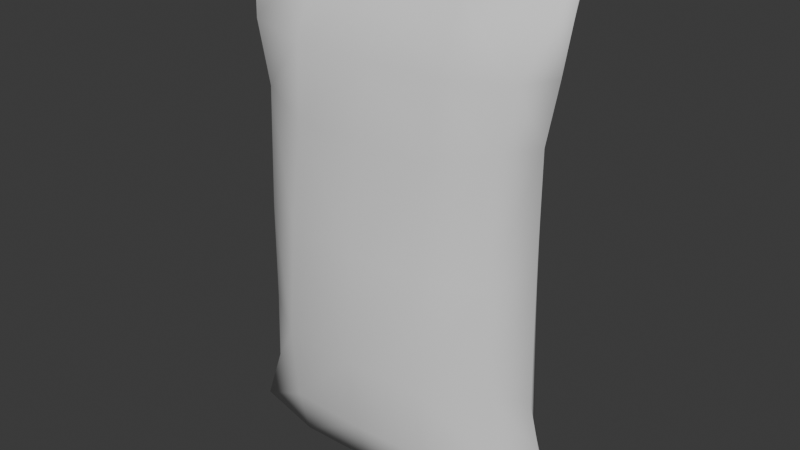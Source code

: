 # Source: ChipBag.blend  (saved by Blender 5.0.119; exported with 4.5.12 LTS)
import bpy
from mathutils import Matrix  # noqa: F401  (used for matrix-valued properties, if any)

bpy.ops.wm.read_factory_settings(use_empty=True)
scene = bpy.context.scene
scene.name = 'Scene'

# ---- collections
col_collection = bpy.data.collections.new('Collection'); scene.collection.children.link(col_collection)
col_reference = bpy.data.collections.new('Reference'); scene.collection.children.link(col_reference)

# ---- world
world_world = bpy.data.worlds.new('World'); scene.world = world_world
world_world.use_nodes = True; world_world.node_tree.nodes.clear()
_N = world_world.node_tree.nodes; _L = world_world.node_tree.links
n0 = _N.new('ShaderNodeOutputWorld'); n0.name = 'World Output'; n0.location = (200, 100)
n1 = _N.new('ShaderNodeBackground'); n1.name = 'Background'; n1.location = (-200, 100)
n1.inputs[0].default_value = (0.05088, 0.05088, 0.05088, 1.0)
_L.new(n1.outputs[0], n0.inputs[0])
n0.is_active_output = True
world_world.color = (0.05088, 0.05088, 0.05088)
world_world.sun_shadow_jitter_overblur = 0.0

# ---- meshes
me_cube_001 = bpy.data.meshes.new('Cube.001')
me_cube_001.from_pydata([(1.602, -0.2713, -2.386), (1.588, -0.1327, 2.442), (1.602, 0.2713, -2.386), (1.588, 0.1777, 2.436), (-1.09e-17, 0.4467, -2.324), (-2.855e-18, 0.2668, 2.395), (-6.939e-18, -0.5137, -2.306), (-1.427e-18, -0.2218, 2.401), (1.286, 0.3606, -1.034), (1.232, 0.358, 1.187), (1.286, -0.3606, -1.034), (1.232, -0.358, 1.187), (-3.965e-18, -0.7552, -1.072), (-1.19e-17, -0.5504, 1.029), (-1.983e-18, 0.5371, 1.074), (-2.974e-18, 0.7017, -1.067), (0.7707, 0.2515, 2.382), (1.703, 4.119e-08, -2.441), (1.686, -2.753e-08, 2.502), (0.7942, -0.4982, -2.333), (0.7942, 0.4312, -2.351), (0.7707, -0.2065, 2.388), (0.0, 0.0, 2.53), (0.0, 0.0, -2.397), (1.251, -0.3861, -0.004153), (0.7263, -0.5281, 1.03), (9.913e-19, -0.6863, 0.01882), (0.7394, -0.7327, -1.06), (1.251, 0.3593, 0.0271), (1.462, -1.614e-08, 1.191), (1.492, 2.482e-08, -1.272), (-4.956e-18, 0.7176, -0.007966), (0.7263, 0.5147, 1.074), (0.7394, 0.6791, -1.056), (-1.983e-17, 0.6491, -1.865), (1.327, 0.346, -1.75), (1.381, 0.3419, 1.783), (1.381, -0.3419, 1.783), (1.327, -0.346, -1.75), (-5.948e-18, 0.4286, 1.778), (-1.487e-17, -0.4956, 1.738), (-1.487e-17, -0.658, -1.843), (0.8162, -9.313e-10, -2.421), (0.7915, -1.15e-08, 2.512), (0.7196, -0.6639, 0.02615), (1.466, 4.508e-09, 0.03347), (0.7196, 0.6951, -0.0006397), (0.7736, 0.6274, -1.854), (1.572, 5.34e-10, 1.788), (1.621, 1.444e-08, -1.785), (0.7529, 0.4071, 1.773), (0.7529, -0.4741, 1.733), (0.7736, -0.6363, -1.832)], [], [(4, 20, 42, 23), (20, 2, 17, 42), (42, 17, 0, 19), (23, 42, 19, 6), (3, 16, 43, 18), (16, 5, 22, 43), (43, 22, 7, 21), (18, 43, 21, 1), (11, 25, 44, 24), (25, 13, 26, 44), (44, 26, 12, 27), (24, 44, 27, 10), (9, 29, 45, 28), (29, 11, 24, 45), (45, 24, 10, 30), (28, 45, 30, 8), (14, 32, 46, 31), (32, 9, 28, 46), (46, 28, 8, 33), (31, 46, 33, 15), (4, 34, 47, 20), (34, 15, 33, 47), (47, 33, 8, 35), (20, 47, 35, 2), (9, 36, 48, 29), (36, 3, 18, 48), (48, 18, 1, 37), (29, 48, 37, 11), (2, 35, 49, 17), (35, 8, 30, 49), (49, 30, 10, 38), (17, 49, 38, 0), (14, 39, 50, 32), (39, 5, 16, 50), (50, 16, 3, 36), (32, 50, 36, 9), (11, 37, 51, 25), (37, 1, 21, 51), (51, 21, 7, 40), (25, 51, 40, 13), (0, 38, 52, 19), (38, 10, 27, 52), (52, 27, 12, 41), (19, 52, 41, 6)])
me_cube_001.polygons.foreach_set('use_smooth', [True] * 44)
_uv = me_cube_001.uv_layers.new(name='UVMap')
_uv.uv.foreach_set('vector', [0.25, 0.5, 0.3125, 0.5, 0.3115, 0.625, 0.25, 0.625, 0.3125, 0.5, 0.375, 0.5, 0.3649, 0.625, 0.3115, 0.625, 0.3115, 0.625, 0.3649, 0.625, 0.375, 0.75, 0.3125, 0.75, 0.25, 0.625, 0.3115, 0.625, 0.3125, 0.75, 0.25, 0.75, 0.625, 0.5, 0.6875, 0.5, 0.6885, 0.625, 0.6351, 0.625, 0.6875, 0.5, 0.75, 0.5, 0.75, 0.625, 0.6885, 0.625, 0.6885, 0.625, 0.75, 0.625, 0.75, 0.75, 0.6875, 0.75, 0.6351, 0.625, 0.6885, 0.625, 0.6875, 0.75, 0.625, 0.75, 0.5572, 0.7292, 0.5584, 0.8099, 0.5, 0.8099, 0.5, 0.7292, 0.5584, 0.8099, 0.5726, 0.875, 0.5, 0.875, 0.5, 0.8099, 0.5, 0.8099, 0.5, 0.875, 0.4274, 0.875, 0.4416, 0.8099, 0.5, 0.7292, 0.5, 0.8099, 0.4416, 0.8099, 0.4428, 0.7292, 0.5572, 0.5208, 0.5572, 0.625, 0.5, 0.625, 0.5, 0.5208, 0.5572, 0.625, 0.5572, 0.7292, 0.5, 0.7292, 0.5, 0.625, 0.5, 0.625, 0.5, 0.7292, 0.4428, 0.7292, 0.4428, 0.625, 0.5, 0.5208, 0.5, 0.625, 0.4428, 0.625, 0.4428, 0.5208, 0.5726, 0.375, 0.5584, 0.4401, 0.5, 0.4401, 0.5, 0.375, 0.5584, 0.4401, 0.5572, 0.5208, 0.5, 0.5208, 0.5, 0.4401, 0.5, 0.4401, 0.5, 0.5208, 0.4428, 0.5208, 0.4416, 0.4401, 0.5, 0.375, 0.5, 0.4401, 0.4416, 0.4401, 0.4274, 0.375, 0.375, 0.375, 0.4012, 0.375, 0.4028, 0.4397, 0.375, 0.4375, 0.4012, 0.375, 0.4274, 0.375, 0.4416, 0.4401, 0.4028, 0.4397, 0.4028, 0.4397, 0.4416, 0.4401, 0.4428, 0.5208, 0.4029, 0.5191, 0.375, 0.4375, 0.4028, 0.4397, 0.4029, 0.5191, 0.375, 0.5, 0.5572, 0.5208, 0.5971, 0.5191, 0.5979, 0.625, 0.5572, 0.625, 0.5971, 0.5191, 0.625, 0.5, 0.6351, 0.625, 0.5979, 0.625, 0.5979, 0.625, 0.6351, 0.625, 0.625, 0.75, 0.5971, 0.7309, 0.5572, 0.625, 0.5979, 0.625, 0.5971, 0.7309, 0.5572, 0.7292, 0.375, 0.5, 0.4029, 0.5191, 0.4021, 0.625, 0.3649, 0.625, 0.4029, 0.5191, 0.4428, 0.5208, 0.4428, 0.625, 0.4021, 0.625, 0.4021, 0.625, 0.4428, 0.625, 0.4428, 0.7292, 0.4029, 0.7309, 0.3649, 0.625, 0.4021, 0.625, 0.4029, 0.7309, 0.375, 0.75, 0.5726, 0.375, 0.5988, 0.375, 0.5972, 0.4397, 0.5584, 0.4401, 0.5988, 0.375, 0.625, 0.375, 0.625, 0.4375, 0.5972, 0.4397, 0.5972, 0.4397, 0.625, 0.4375, 0.625, 0.5, 0.5971, 0.5191, 0.5584, 0.4401, 0.5972, 0.4397, 0.5971, 0.5191, 0.5572, 0.5208, 0.5572, 0.7292, 0.5971, 0.7309, 0.5972, 0.8103, 0.5584, 0.8099, 0.5971, 0.7309, 0.625, 0.75, 0.625, 0.8125, 0.5972, 0.8103, 0.5972, 0.8103, 0.625, 0.8125, 0.625, 0.875, 0.5988, 0.875, 0.5584, 0.8099, 0.5972, 0.8103, 0.5988, 0.875, 0.5726, 0.875, 0.375, 0.75, 0.4029, 0.7309, 0.4028, 0.8103, 0.375, 0.8125, 0.4029, 0.7309, 0.4428, 0.7292, 0.4416, 0.8099, 0.4028, 0.8103, 0.4028, 0.8103, 0.4416, 0.8099, 0.4274, 0.875, 0.4012, 0.875, 0.375, 0.8125, 0.4028, 0.8103, 0.4012, 0.875, 0.375, 0.875])
me_cube_001.update()

# ---- objects
ob_bag = bpy.data.objects.new('Bag', me_cube_001)
ob_front = bpy.data.objects.new('Front', None)
ob_partial_side = bpy.data.objects.new('Partial_Side', None)

# ---- transforms, parenting, visibility, modifiers, constraints
ob_bag.location = (0.0, 0.0, 2.476)
_m = ob_bag.modifiers.new('Mirror', 'MIRROR')
ob_front.location = (0.0, 6.038, 2.499)
ob_front.rotation_euler = (1.571, -0.0, 0.0)
ob_front.empty_display_type = 'IMAGE'
ob_front.empty_display_size = 5.0
ob_front.use_empty_image_alpha = True
ob_front.color = (1.0, 1.0, 1.0, 0.5)
ob_partial_side.location = (-5.103, 5.096, 0.3374)
ob_partial_side.rotation_euler = (1.237, 0.1377, 0.78)
ob_partial_side.scale = (1.831, 1.831, 1.831)
ob_partial_side.empty_display_type = 'IMAGE'
ob_partial_side.empty_display_size = 5.0
ob_partial_side.use_empty_image_alpha = True
ob_partial_side.color = (1.0, 1.0, 1.0, 0.5)

# ---- collection membership
col_collection.objects.link(ob_bag)
col_reference.objects.link(ob_front)
col_reference.objects.link(ob_partial_side)

# ---- scene / render settings (as saved in the file)
scene.frame_start = 1; scene.frame_end = 250; scene.frame_set(1)
scene.render.engine = 'BLENDER_EEVEE_NEXT'
scene.render.bake_bias = 0.0
scene.render.bake_samples = 0
scene.cycles.sampling_pattern = 'TABULATED_SOBOL'
scene.eevee.use_volume_custom_range = False
bpy.context.view_layer.update()

# ---- added for rendering (the .blend has no active camera and no usable light): camera, sun
cam_auto = bpy.data.cameras.new('AutoCamera')
cam_auto.lens = 50.0
cam_auto.sensor_width = 36.0
cam_auto.clip_end = 1000.0
ob_auto_camera = bpy.data.objects.new('AutoCamera', cam_auto)
scene.collection.objects.link(ob_auto_camera)
ob_auto_camera.location = (5.73948, -6.90622, 7.11232)
ob_auto_camera.rotation_euler = (1.09748, -7.21219e-08, 0.694738)
scene.camera = ob_auto_camera
light_auto_sun = bpy.data.lights.new('AutoSun', 'SUN')
light_auto_sun.energy = 3.0
light_auto_sun.angle = 0.0523599
ob_auto_sun = bpy.data.objects.new('AutoSun', light_auto_sun)
scene.collection.objects.link(ob_auto_sun)
ob_auto_sun.rotation_euler = (0.872665, 0.174533, 0.523599)
bpy.context.view_layer.update()
